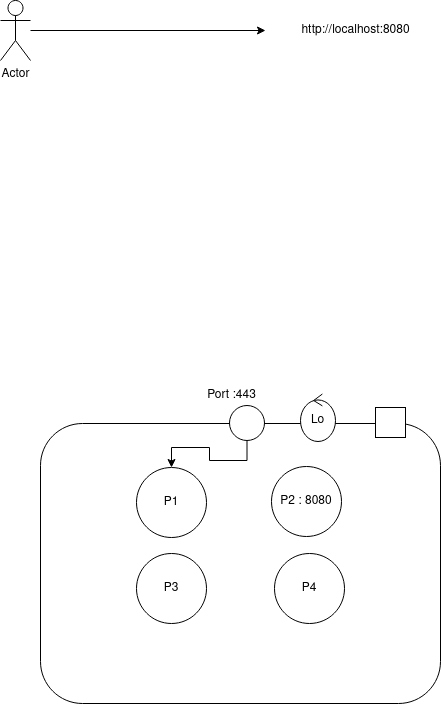

The diagram above was exported from draw.io. Its source (the exported page's mxGraphModel, read from the mxfile embedded in the PNG):
<mxGraphModel dx="1422" dy="791" grid="1" gridSize="10" guides="1" tooltips="1" connect="1" arrows="1" fold="1" page="1" pageScale="1" pageWidth="850" pageHeight="1100" math="0" shadow="0">
  <root>
    <mxCell id="0" />
    <mxCell id="1" parent="0" />
    <mxCell id="J0vFGNP2twZJHcEhsbqL-3" style="edgeStyle=orthogonalEdgeStyle;rounded=0;orthogonalLoop=1;jettySize=auto;html=1;" edge="1" parent="1" source="J0vFGNP2twZJHcEhsbqL-1">
      <mxGeometry relative="1" as="geometry">
        <mxPoint x="425" y="150" as="targetPoint" />
      </mxGeometry>
    </mxCell>
    <mxCell id="J0vFGNP2twZJHcEhsbqL-1" value="Actor" style="shape=umlActor;verticalLabelPosition=bottom;verticalAlign=top;html=1;outlineConnect=0;" vertex="1" parent="1">
      <mxGeometry x="160" y="120" width="30" height="60" as="geometry" />
    </mxCell>
    <mxCell id="J0vFGNP2twZJHcEhsbqL-4" value="http://localhost:8080" style="text;html=1;align=center;verticalAlign=middle;resizable=0;points=[];autosize=1;strokeColor=none;fillColor=none;" vertex="1" parent="1">
      <mxGeometry x="450" y="135" width="130" height="30" as="geometry" />
    </mxCell>
    <mxCell id="J0vFGNP2twZJHcEhsbqL-5" value="" style="rounded=1;whiteSpace=wrap;html=1;" vertex="1" parent="1">
      <mxGeometry x="200" y="543" width="400" height="280" as="geometry" />
    </mxCell>
    <mxCell id="J0vFGNP2twZJHcEhsbqL-6" value="P1" style="ellipse;whiteSpace=wrap;html=1;aspect=fixed;" vertex="1" parent="1">
      <mxGeometry x="296" y="587" width="70" height="70" as="geometry" />
    </mxCell>
    <mxCell id="J0vFGNP2twZJHcEhsbqL-7" value="P2 : 8080" style="ellipse;whiteSpace=wrap;html=1;aspect=fixed;" vertex="1" parent="1">
      <mxGeometry x="431" y="586" width="70" height="70" as="geometry" />
    </mxCell>
    <mxCell id="J0vFGNP2twZJHcEhsbqL-8" value="P3" style="ellipse;whiteSpace=wrap;html=1;aspect=fixed;" vertex="1" parent="1">
      <mxGeometry x="296" y="673" width="70" height="70" as="geometry" />
    </mxCell>
    <mxCell id="J0vFGNP2twZJHcEhsbqL-9" value="P4" style="ellipse;whiteSpace=wrap;html=1;aspect=fixed;" vertex="1" parent="1">
      <mxGeometry x="434" y="673" width="70" height="70" as="geometry" />
    </mxCell>
    <mxCell id="J0vFGNP2twZJHcEhsbqL-10" style="edgeStyle=orthogonalEdgeStyle;rounded=0;orthogonalLoop=1;jettySize=auto;html=1;exitX=0.5;exitY=1;exitDx=0;exitDy=0;" edge="1" parent="1" source="J0vFGNP2twZJHcEhsbqL-11" target="J0vFGNP2twZJHcEhsbqL-6">
      <mxGeometry relative="1" as="geometry" />
    </mxCell>
    <mxCell id="J0vFGNP2twZJHcEhsbqL-11" value="" style="ellipse;whiteSpace=wrap;html=1;aspect=fixed;" vertex="1" parent="1">
      <mxGeometry x="389" y="525" width="35" height="35" as="geometry" />
    </mxCell>
    <mxCell id="J0vFGNP2twZJHcEhsbqL-12" value="Port :443" style="text;html=1;align=center;verticalAlign=middle;resizable=0;points=[];autosize=1;strokeColor=none;fillColor=none;" vertex="1" parent="1">
      <mxGeometry x="356" y="500" width="70" height="30" as="geometry" />
    </mxCell>
    <mxCell id="J0vFGNP2twZJHcEhsbqL-13" value="" style="whiteSpace=wrap;html=1;aspect=fixed;" vertex="1" parent="1">
      <mxGeometry x="535" y="527" width="30" height="30" as="geometry" />
    </mxCell>
    <mxCell id="J0vFGNP2twZJHcEhsbqL-14" value="&lt;div&gt;Lo&lt;/div&gt;" style="ellipse;shape=umlControl;whiteSpace=wrap;html=1;" vertex="1" parent="1">
      <mxGeometry x="460" y="513.5" width="35" height="47.5" as="geometry" />
    </mxCell>
  </root>
</mxGraphModel>